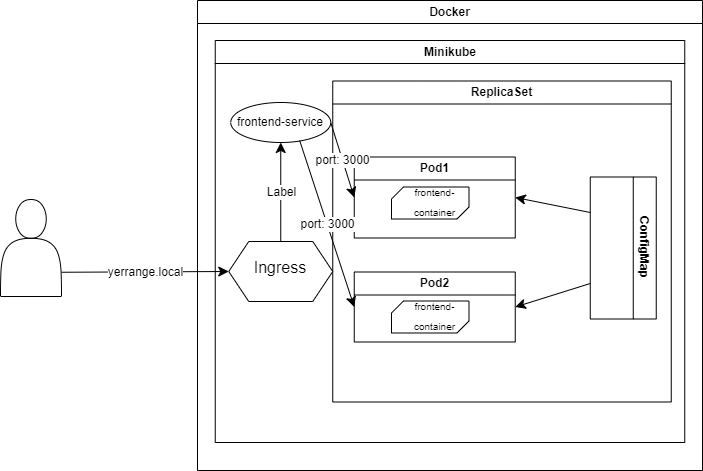

The diagram above was exported from draw.io. Its source (the exported page's mxGraphModel, read from the mxfile embedded in the PNG):
<mxGraphModel dx="1118" dy="717" grid="0" gridSize="10" guides="1" tooltips="1" connect="1" arrows="1" fold="1" page="1" pageScale="1" pageWidth="827" pageHeight="583" math="0" shadow="0">
  <root>
    <mxCell id="0" />
    <mxCell id="1" parent="0" />
    <mxCell id="PsG1DHQSSEhz1o_peUYm-1" value="Docker" style="swimlane;whiteSpace=wrap;html=1;" parent="1" vertex="1">
      <mxGeometry x="265" y="21" width="505" height="470" as="geometry" />
    </mxCell>
    <mxCell id="PsG1DHQSSEhz1o_peUYm-2" value="Minikube" style="swimlane;whiteSpace=wrap;html=1;" parent="PsG1DHQSSEhz1o_peUYm-1" vertex="1">
      <mxGeometry x="17.75" y="40" width="469.5" height="402" as="geometry" />
    </mxCell>
    <mxCell id="PsG1DHQSSEhz1o_peUYm-3" value="ReplicaSet" style="swimlane;whiteSpace=wrap;html=1;" parent="PsG1DHQSSEhz1o_peUYm-2" vertex="1">
      <mxGeometry x="117.5" y="40.5" width="338.5" height="321" as="geometry" />
    </mxCell>
    <mxCell id="PsG1DHQSSEhz1o_peUYm-6" value="Pod1" style="swimlane;whiteSpace=wrap;html=1;" parent="PsG1DHQSSEhz1o_peUYm-3" vertex="1">
      <mxGeometry x="21.5" y="76" width="161" height="81" as="geometry" />
    </mxCell>
    <mxCell id="PsG1DHQSSEhz1o_peUYm-14" value="" style="verticalLabelPosition=bottom;verticalAlign=top;html=1;shape=mxgraph.basic.diag_snip_rect;dx=6;whiteSpace=wrap;" parent="PsG1DHQSSEhz1o_peUYm-6" vertex="1">
      <mxGeometry x="37.25" y="30" width="77.5" height="32" as="geometry" />
    </mxCell>
    <mxCell id="PsG1DHQSSEhz1o_peUYm-16" value="&lt;span style=&quot;font-size: 10px;&quot;&gt;frontend-container&lt;/span&gt;" style="text;html=1;align=center;verticalAlign=middle;whiteSpace=wrap;rounded=0;fontSize=16;" parent="PsG1DHQSSEhz1o_peUYm-6" vertex="1">
      <mxGeometry x="46.25" y="35" width="68.5" height="16.25" as="geometry" />
    </mxCell>
    <mxCell id="PsG1DHQSSEhz1o_peUYm-7" value="Pod2" style="swimlane;whiteSpace=wrap;html=1;" parent="PsG1DHQSSEhz1o_peUYm-3" vertex="1">
      <mxGeometry x="21.5" y="191" width="161" height="70" as="geometry" />
    </mxCell>
    <mxCell id="PsG1DHQSSEhz1o_peUYm-17" value="" style="verticalLabelPosition=bottom;verticalAlign=top;html=1;shape=mxgraph.basic.diag_snip_rect;dx=6;whiteSpace=wrap;" parent="PsG1DHQSSEhz1o_peUYm-7" vertex="1">
      <mxGeometry x="37.25" y="29" width="77.5" height="32" as="geometry" />
    </mxCell>
    <mxCell id="PsG1DHQSSEhz1o_peUYm-18" value="&lt;span style=&quot;font-size: 10px;&quot;&gt;frontend-container&lt;/span&gt;" style="text;html=1;align=center;verticalAlign=middle;whiteSpace=wrap;rounded=0;fontSize=16;" parent="PsG1DHQSSEhz1o_peUYm-7" vertex="1">
      <mxGeometry x="46.25" y="34" width="68.5" height="16.25" as="geometry" />
    </mxCell>
    <mxCell id="7oPq59HbRNh7yp_yPyh3-1" value="ConfigMap" style="swimlane;whiteSpace=wrap;html=1;rotation=90;" vertex="1" parent="PsG1DHQSSEhz1o_peUYm-3">
      <mxGeometry x="219.5" y="134" width="142" height="66" as="geometry" />
    </mxCell>
    <mxCell id="7oPq59HbRNh7yp_yPyh3-2" value="" style="endArrow=classic;html=1;rounded=0;fontSize=12;startSize=8;endSize=8;curved=1;exitX=0.25;exitY=1;exitDx=0;exitDy=0;entryX=1;entryY=0.5;entryDx=0;entryDy=0;" edge="1" parent="PsG1DHQSSEhz1o_peUYm-3" source="7oPq59HbRNh7yp_yPyh3-1" target="PsG1DHQSSEhz1o_peUYm-6">
      <mxGeometry width="50" height="50" relative="1" as="geometry">
        <mxPoint x="55.5" y="183" as="sourcePoint" />
        <mxPoint x="105.5" y="133" as="targetPoint" />
      </mxGeometry>
    </mxCell>
    <mxCell id="7oPq59HbRNh7yp_yPyh3-3" value="" style="endArrow=classic;html=1;rounded=0;fontSize=12;startSize=8;endSize=8;curved=1;exitX=0.75;exitY=1;exitDx=0;exitDy=0;entryX=1;entryY=0.5;entryDx=0;entryDy=0;" edge="1" parent="PsG1DHQSSEhz1o_peUYm-3" source="7oPq59HbRNh7yp_yPyh3-1" target="PsG1DHQSSEhz1o_peUYm-7">
      <mxGeometry width="50" height="50" relative="1" as="geometry">
        <mxPoint x="55.5" y="183" as="sourcePoint" />
        <mxPoint x="105.5" y="133" as="targetPoint" />
      </mxGeometry>
    </mxCell>
    <mxCell id="PsG1DHQSSEhz1o_peUYm-5" value="frontend-service" style="ellipse;whiteSpace=wrap;html=1;align=center;newEdgeStyle={&quot;edgeStyle&quot;:&quot;entityRelationEdgeStyle&quot;,&quot;startArrow&quot;:&quot;none&quot;,&quot;endArrow&quot;:&quot;none&quot;,&quot;segment&quot;:10,&quot;curved&quot;:1,&quot;sourcePerimeterSpacing&quot;:0,&quot;targetPerimeterSpacing&quot;:0};treeFolding=1;treeMoving=1;" parent="PsG1DHQSSEhz1o_peUYm-2" vertex="1">
      <mxGeometry x="15.5" y="62" width="100" height="40" as="geometry" />
    </mxCell>
    <mxCell id="PsG1DHQSSEhz1o_peUYm-19" value="" style="endArrow=classic;html=1;rounded=0;fontSize=12;startSize=8;endSize=8;curved=1;exitX=1;exitY=0.5;exitDx=0;exitDy=0;entryX=0;entryY=0.5;entryDx=0;entryDy=0;" parent="PsG1DHQSSEhz1o_peUYm-2" source="PsG1DHQSSEhz1o_peUYm-5" target="PsG1DHQSSEhz1o_peUYm-6" edge="1">
      <mxGeometry relative="1" as="geometry">
        <mxPoint x="108.5" y="113" as="sourcePoint" />
        <mxPoint x="208.5" y="113" as="targetPoint" />
      </mxGeometry>
    </mxCell>
    <mxCell id="PsG1DHQSSEhz1o_peUYm-20" value="port: 3000" style="edgeLabel;resizable=0;html=1;fontSize=12;;align=center;verticalAlign=middle;" parent="PsG1DHQSSEhz1o_peUYm-19" connectable="0" vertex="1">
      <mxGeometry relative="1" as="geometry" />
    </mxCell>
    <mxCell id="PsG1DHQSSEhz1o_peUYm-34" value="" style="endArrow=classic;html=1;rounded=0;fontSize=12;startSize=8;endSize=8;curved=1;exitX=0.689;exitY=0.949;exitDx=0;exitDy=0;entryX=0;entryY=0.5;entryDx=0;entryDy=0;exitPerimeter=0;" parent="PsG1DHQSSEhz1o_peUYm-2" source="PsG1DHQSSEhz1o_peUYm-5" target="PsG1DHQSSEhz1o_peUYm-7" edge="1">
      <mxGeometry relative="1" as="geometry">
        <mxPoint x="116" y="159" as="sourcePoint" />
        <mxPoint x="218" y="154" as="targetPoint" />
      </mxGeometry>
    </mxCell>
    <mxCell id="PsG1DHQSSEhz1o_peUYm-35" value="port: 3000" style="edgeLabel;resizable=0;html=1;fontSize=12;;align=center;verticalAlign=middle;" parent="PsG1DHQSSEhz1o_peUYm-34" connectable="0" vertex="1">
      <mxGeometry relative="1" as="geometry" />
    </mxCell>
    <mxCell id="7oPq59HbRNh7yp_yPyh3-4" value="" style="shape=hexagon;perimeter=hexagonPerimeter2;whiteSpace=wrap;html=1;fixedSize=1;" vertex="1" parent="PsG1DHQSSEhz1o_peUYm-2">
      <mxGeometry x="13.5" y="201" width="104" height="60" as="geometry" />
    </mxCell>
    <mxCell id="7oPq59HbRNh7yp_yPyh3-5" value="" style="endArrow=classic;html=1;rounded=0;fontSize=12;startSize=8;endSize=8;curved=1;exitX=0.5;exitY=0;exitDx=0;exitDy=0;" edge="1" parent="PsG1DHQSSEhz1o_peUYm-2" source="7oPq59HbRNh7yp_yPyh3-4" target="PsG1DHQSSEhz1o_peUYm-5">
      <mxGeometry relative="1" as="geometry">
        <mxPoint x="63.5" y="198" as="sourcePoint" />
        <mxPoint x="163.5" y="198" as="targetPoint" />
      </mxGeometry>
    </mxCell>
    <mxCell id="7oPq59HbRNh7yp_yPyh3-6" value="Label" style="edgeLabel;resizable=0;html=1;fontSize=12;;align=center;verticalAlign=middle;" connectable="0" vertex="1" parent="7oPq59HbRNh7yp_yPyh3-5">
      <mxGeometry relative="1" as="geometry" />
    </mxCell>
    <mxCell id="7oPq59HbRNh7yp_yPyh3-7" value="Ingress" style="text;html=1;align=center;verticalAlign=middle;whiteSpace=wrap;rounded=0;fontSize=16;" vertex="1" parent="PsG1DHQSSEhz1o_peUYm-2">
      <mxGeometry x="35.5" y="212" width="60" height="30" as="geometry" />
    </mxCell>
    <mxCell id="PsG1DHQSSEhz1o_peUYm-38" value="" style="endArrow=classic;html=1;rounded=0;fontSize=12;startSize=8;endSize=8;curved=1;exitX=1;exitY=0.75;exitDx=0;exitDy=0;entryX=0;entryY=0.5;entryDx=0;entryDy=0;" parent="1" source="PsG1DHQSSEhz1o_peUYm-42" target="7oPq59HbRNh7yp_yPyh3-4" edge="1">
      <mxGeometry relative="1" as="geometry">
        <mxPoint x="280" y="300" as="sourcePoint" />
        <mxPoint x="380" y="300" as="targetPoint" />
      </mxGeometry>
    </mxCell>
    <mxCell id="PsG1DHQSSEhz1o_peUYm-39" value="yerrange.local" style="edgeLabel;resizable=0;html=1;fontSize=12;;align=center;verticalAlign=middle;" parent="PsG1DHQSSEhz1o_peUYm-38" connectable="0" vertex="1">
      <mxGeometry relative="1" as="geometry" />
    </mxCell>
    <mxCell id="PsG1DHQSSEhz1o_peUYm-42" value="" style="shape=actor;whiteSpace=wrap;html=1;" parent="1" vertex="1">
      <mxGeometry x="68" y="220" width="61" height="97" as="geometry" />
    </mxCell>
  </root>
</mxGraphModel>